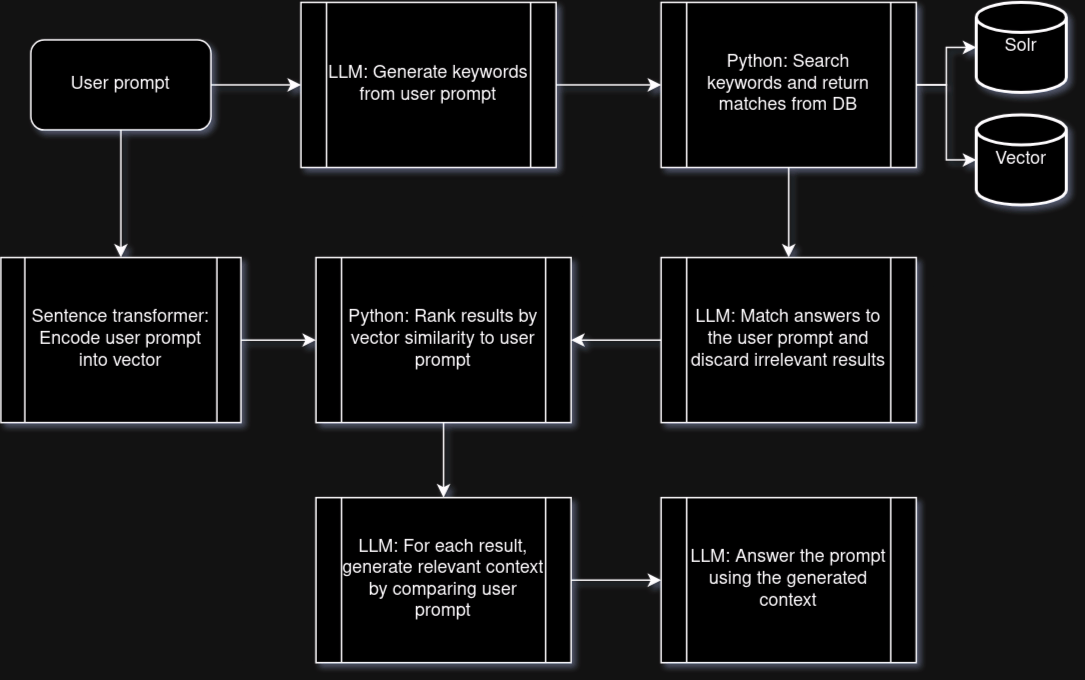

The diagram above was exported from draw.io. Its source (the exported page's mxGraphModel, read from the mxfile embedded in the PNG):
<mxGraphModel dx="1143" dy="660" grid="1" gridSize="10" guides="1" tooltips="1" connect="1" arrows="1" fold="1" page="1" pageScale="1" pageWidth="827" pageHeight="1169" math="0" shadow="0">
  <root>
    <mxCell id="WIyWlLk6GJQsqaUBKTNV-0" />
    <mxCell id="WIyWlLk6GJQsqaUBKTNV-1" parent="WIyWlLk6GJQsqaUBKTNV-0" />
    <mxCell id="KeZUbEiwd2L7wFqa5Sqj-0" value="Solr" style="strokeWidth=2;html=1;shape=mxgraph.flowchart.database;whiteSpace=wrap;" vertex="1" parent="WIyWlLk6GJQsqaUBKTNV-1">
      <mxGeometry x="660" y="340" width="60" height="60" as="geometry" />
    </mxCell>
    <mxCell id="KeZUbEiwd2L7wFqa5Sqj-7" style="edgeStyle=orthogonalEdgeStyle;rounded=0;orthogonalLoop=1;jettySize=auto;html=1;exitX=1;exitY=0.5;exitDx=0;exitDy=0;" edge="1" parent="WIyWlLk6GJQsqaUBKTNV-1" source="KeZUbEiwd2L7wFqa5Sqj-2" target="KeZUbEiwd2L7wFqa5Sqj-3">
      <mxGeometry relative="1" as="geometry" />
    </mxCell>
    <mxCell id="KeZUbEiwd2L7wFqa5Sqj-10" style="edgeStyle=orthogonalEdgeStyle;rounded=0;orthogonalLoop=1;jettySize=auto;html=1;exitX=0.5;exitY=1;exitDx=0;exitDy=0;" edge="1" parent="WIyWlLk6GJQsqaUBKTNV-1" source="KeZUbEiwd2L7wFqa5Sqj-2" target="KeZUbEiwd2L7wFqa5Sqj-9">
      <mxGeometry relative="1" as="geometry" />
    </mxCell>
    <mxCell id="KeZUbEiwd2L7wFqa5Sqj-2" value="User prompt" style="rounded=1;whiteSpace=wrap;html=1;" vertex="1" parent="WIyWlLk6GJQsqaUBKTNV-1">
      <mxGeometry x="30" y="365" width="120" height="60" as="geometry" />
    </mxCell>
    <mxCell id="KeZUbEiwd2L7wFqa5Sqj-12" style="edgeStyle=orthogonalEdgeStyle;rounded=0;orthogonalLoop=1;jettySize=auto;html=1;exitX=1;exitY=0.5;exitDx=0;exitDy=0;" edge="1" parent="WIyWlLk6GJQsqaUBKTNV-1" source="KeZUbEiwd2L7wFqa5Sqj-3" target="KeZUbEiwd2L7wFqa5Sqj-11">
      <mxGeometry relative="1" as="geometry" />
    </mxCell>
    <mxCell id="KeZUbEiwd2L7wFqa5Sqj-3" value="LLM: Generate keywords from user prompt" style="shape=process;whiteSpace=wrap;html=1;backgroundOutline=1;" vertex="1" parent="WIyWlLk6GJQsqaUBKTNV-1">
      <mxGeometry x="210" y="340" width="170" height="110" as="geometry" />
    </mxCell>
    <mxCell id="KeZUbEiwd2L7wFqa5Sqj-39" style="edgeStyle=orthogonalEdgeStyle;rounded=0;orthogonalLoop=1;jettySize=auto;html=1;exitX=1;exitY=0.5;exitDx=0;exitDy=0;" edge="1" parent="WIyWlLk6GJQsqaUBKTNV-1" source="KeZUbEiwd2L7wFqa5Sqj-9" target="KeZUbEiwd2L7wFqa5Sqj-17">
      <mxGeometry relative="1" as="geometry" />
    </mxCell>
    <mxCell id="KeZUbEiwd2L7wFqa5Sqj-9" value="Sentence transformer: Encode user prompt into vector" style="shape=process;whiteSpace=wrap;html=1;backgroundOutline=1;" vertex="1" parent="WIyWlLk6GJQsqaUBKTNV-1">
      <mxGeometry x="10" y="510" width="160" height="110" as="geometry" />
    </mxCell>
    <mxCell id="KeZUbEiwd2L7wFqa5Sqj-13" style="edgeStyle=orthogonalEdgeStyle;rounded=0;orthogonalLoop=1;jettySize=auto;html=1;exitX=1;exitY=0.5;exitDx=0;exitDy=0;" edge="1" parent="WIyWlLk6GJQsqaUBKTNV-1" source="KeZUbEiwd2L7wFqa5Sqj-11" target="KeZUbEiwd2L7wFqa5Sqj-0">
      <mxGeometry relative="1" as="geometry" />
    </mxCell>
    <mxCell id="KeZUbEiwd2L7wFqa5Sqj-34" style="edgeStyle=orthogonalEdgeStyle;rounded=0;orthogonalLoop=1;jettySize=auto;html=1;exitX=0.5;exitY=1;exitDx=0;exitDy=0;entryX=0.5;entryY=0;entryDx=0;entryDy=0;" edge="1" parent="WIyWlLk6GJQsqaUBKTNV-1" source="KeZUbEiwd2L7wFqa5Sqj-11" target="KeZUbEiwd2L7wFqa5Sqj-14">
      <mxGeometry relative="1" as="geometry">
        <mxPoint x="535" y="510" as="targetPoint" />
      </mxGeometry>
    </mxCell>
    <mxCell id="KeZUbEiwd2L7wFqa5Sqj-38" style="edgeStyle=orthogonalEdgeStyle;rounded=0;orthogonalLoop=1;jettySize=auto;html=1;" edge="1" parent="WIyWlLk6GJQsqaUBKTNV-1" source="KeZUbEiwd2L7wFqa5Sqj-11" target="KeZUbEiwd2L7wFqa5Sqj-20">
      <mxGeometry relative="1" as="geometry" />
    </mxCell>
    <mxCell id="KeZUbEiwd2L7wFqa5Sqj-11" value="Python: Search keywords and return matches from DB" style="shape=process;whiteSpace=wrap;html=1;backgroundOutline=1;" vertex="1" parent="WIyWlLk6GJQsqaUBKTNV-1">
      <mxGeometry x="450" y="340" width="170" height="110" as="geometry" />
    </mxCell>
    <mxCell id="KeZUbEiwd2L7wFqa5Sqj-32" style="edgeStyle=orthogonalEdgeStyle;rounded=0;orthogonalLoop=1;jettySize=auto;html=1;exitX=0;exitY=0.5;exitDx=0;exitDy=0;entryX=1;entryY=0.5;entryDx=0;entryDy=0;" edge="1" parent="WIyWlLk6GJQsqaUBKTNV-1" source="KeZUbEiwd2L7wFqa5Sqj-14" target="KeZUbEiwd2L7wFqa5Sqj-17">
      <mxGeometry relative="1" as="geometry" />
    </mxCell>
    <mxCell id="KeZUbEiwd2L7wFqa5Sqj-14" value="LLM: Match answers to the user prompt and discard irrelevant results" style="shape=process;whiteSpace=wrap;html=1;backgroundOutline=1;" vertex="1" parent="WIyWlLk6GJQsqaUBKTNV-1">
      <mxGeometry x="450" y="510" width="170" height="110" as="geometry" />
    </mxCell>
    <mxCell id="KeZUbEiwd2L7wFqa5Sqj-41" style="edgeStyle=orthogonalEdgeStyle;rounded=0;orthogonalLoop=1;jettySize=auto;html=1;exitX=0.5;exitY=1;exitDx=0;exitDy=0;" edge="1" parent="WIyWlLk6GJQsqaUBKTNV-1" source="KeZUbEiwd2L7wFqa5Sqj-17" target="KeZUbEiwd2L7wFqa5Sqj-40">
      <mxGeometry relative="1" as="geometry" />
    </mxCell>
    <mxCell id="KeZUbEiwd2L7wFqa5Sqj-17" value="Python: Rank results by vector similarity to user prompt" style="shape=process;whiteSpace=wrap;html=1;backgroundOutline=1;" vertex="1" parent="WIyWlLk6GJQsqaUBKTNV-1">
      <mxGeometry x="220" y="510" width="170" height="110" as="geometry" />
    </mxCell>
    <mxCell id="KeZUbEiwd2L7wFqa5Sqj-20" value="Vector" style="strokeWidth=2;html=1;shape=mxgraph.flowchart.database;whiteSpace=wrap;" vertex="1" parent="WIyWlLk6GJQsqaUBKTNV-1">
      <mxGeometry x="660" y="415" width="60" height="60" as="geometry" />
    </mxCell>
    <mxCell id="KeZUbEiwd2L7wFqa5Sqj-43" style="edgeStyle=orthogonalEdgeStyle;rounded=0;orthogonalLoop=1;jettySize=auto;html=1;entryX=0;entryY=0.5;entryDx=0;entryDy=0;" edge="1" parent="WIyWlLk6GJQsqaUBKTNV-1" source="KeZUbEiwd2L7wFqa5Sqj-40" target="KeZUbEiwd2L7wFqa5Sqj-42">
      <mxGeometry relative="1" as="geometry" />
    </mxCell>
    <mxCell id="KeZUbEiwd2L7wFqa5Sqj-40" value="LLM: For each result, generate relevant context by comparing user prompt" style="shape=process;whiteSpace=wrap;html=1;backgroundOutline=1;" vertex="1" parent="WIyWlLk6GJQsqaUBKTNV-1">
      <mxGeometry x="220" y="670" width="170" height="110" as="geometry" />
    </mxCell>
    <mxCell id="KeZUbEiwd2L7wFqa5Sqj-42" value="LLM: Answer the prompt using the generated context" style="shape=process;whiteSpace=wrap;html=1;backgroundOutline=1;" vertex="1" parent="WIyWlLk6GJQsqaUBKTNV-1">
      <mxGeometry x="450" y="670" width="170" height="110" as="geometry" />
    </mxCell>
  </root>
</mxGraphModel>